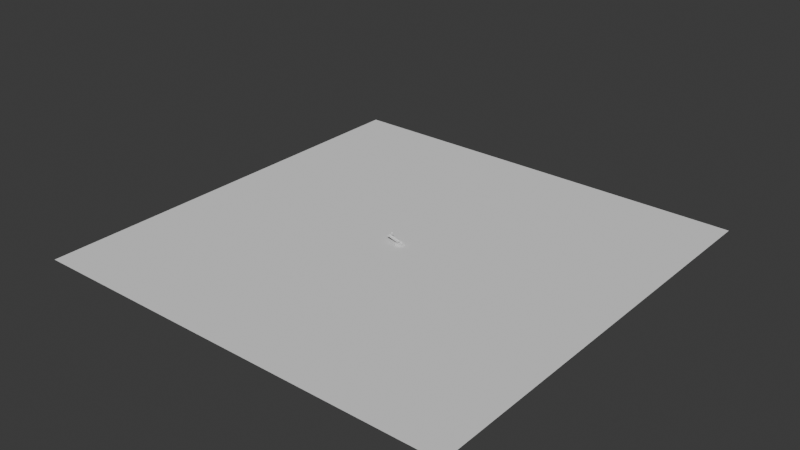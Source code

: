 # Source: fluids.blend  (saved by Blender 5.1.30; exported with 4.5.12 LTS)
import bpy
from mathutils import Matrix  # noqa: F401  (used for matrix-valued properties, if any)

bpy.ops.wm.read_factory_settings(use_empty=True)
scene = bpy.context.scene
scene.name = 'Scene'

# ---- collections
col_collection = bpy.data.collections.new('Collection'); scene.collection.children.link(col_collection)

# ---- world
world_world = bpy.data.worlds.new('World'); scene.world = world_world
world_world.use_nodes = True; world_world.node_tree.nodes.clear()
_N = world_world.node_tree.nodes; _L = world_world.node_tree.links
n0 = _N.new('ShaderNodeOutputWorld'); n0.name = 'World Output'; n0.location = (200, 100)
n1 = _N.new('ShaderNodeBackground'); n1.name = 'Background'; n1.location = (-200, 100)
n1.inputs[0].default_value = (0.05088, 0.05088, 0.05088, 1.0)
_L.new(n1.outputs[0], n0.inputs[0])
n0.is_active_output = True
world_world.color = (0.05088, 0.05088, 0.05088)
world_world.sun_shadow_jitter_overblur = 0.0

# ---- meshes
me_cube_001 = bpy.data.meshes.new('Cube.001')
me_cube_001.from_pydata([(-0.6, -0.6, -0.24), (-0.544, -0.544, 0.24), (-0.6, 0.6, -0.24), (-0.544, 0.544, 0.24), (0.6, -0.6, -0.24), (0.544, -0.544, 0.24), (0.6, 0.6, -0.24), (0.544, 0.544, 0.24), (-0.6, -0.6, 0.24), (-0.6, 0.6, 0.24), (0.6, 0.6, 0.24), (0.6, -0.6, 0.24), (-0.544, -0.544, 0.24), (-0.544, 0.544, 0.24), (0.544, 0.544, 0.24), (0.544, -0.544, 0.24), (-0.544, -0.544, -0.1747), (-0.544, 0.544, -0.1747), (0.544, 0.544, -0.1747), (0.544, -0.544, -0.1747), (-2.573, -0.2758, 0.7868), (-2.573, 0.2758, 0.7868), (-0.2695, 0.2758, 0.1807), (-0.2695, -0.2758, 0.1807), (-2.561, -0.2758, 0.8304), (-2.561, 0.2758, 0.8304), (-0.258, 0.2758, 0.2243), (-0.258, -0.2758, 0.2243), (-2.573, -0.2282, 0.7868), (-2.573, 0.2282, 0.7868), (-0.2695, 0.2282, 0.1807), (-0.2695, -0.2282, 0.1807), (-2.561, -0.2282, 0.8304), (-2.561, 0.2282, 0.8304), (-0.258, 0.2282, 0.2243), (-0.258, -0.2282, 0.2243), (-2.545, 0.2282, 0.8908), (-2.545, 0.2758, 0.8908), (-0.2421, 0.2758, 0.2847), (-0.2421, -0.2282, 0.2847), (-0.2421, -0.2758, 0.2847), (-2.545, -0.2758, 0.8908), (-2.545, -0.2282, 0.8908), (-0.2421, 0.2282, 0.2847), (-2.524, 0.2282, 0.9717), (-2.524, 0.2758, 0.9717), (-0.2208, 0.2758, 0.3656), (-0.2208, -0.2282, 0.3656), (-0.2208, -0.2758, 0.3656), (-2.524, -0.2758, 0.9717), (-2.524, -0.2282, 0.9717), (-0.2208, 0.2282, 0.3656)], [], [(0, 8, 9, 2), (2, 9, 10, 6), (6, 10, 11, 4), (4, 11, 8, 0), (2, 6, 4, 0), (5, 7, 14, 15), (1, 3, 9, 8), (3, 7, 10, 9), (7, 5, 11, 10), (5, 1, 8, 11), (15, 14, 18, 19), (3, 1, 12, 13), (1, 5, 15, 12), (7, 3, 13, 14), (18, 17, 16, 19), (13, 12, 16, 17), (12, 15, 19, 16), (14, 13, 17, 18), (31, 23, 20, 28), (24, 27, 40, 41), (30, 22, 26, 34), (28, 20, 24, 32), (20, 23, 27, 24), (22, 21, 25, 26), (21, 29, 33, 25), (29, 28, 32, 33), (23, 31, 35, 27), (31, 30, 34, 35), (34, 26, 38, 43), (34, 33, 32, 35), (22, 30, 29, 21), (30, 31, 28, 29), (38, 37, 45, 46), (41, 40, 48, 49), (32, 24, 41, 42), (26, 25, 37, 38), (35, 32, 42, 39), (27, 35, 39, 40), (25, 33, 36, 37), (33, 34, 43, 36), (47, 50, 49, 48), (46, 45, 44, 51), (36, 43, 51, 44), (42, 41, 49, 50), (40, 39, 47, 48), (37, 36, 44, 45), (39, 42, 50, 47), (43, 38, 46, 51)])
_uv = me_cube_001.uv_layers.new(name='UVMap')
_uv.uv.foreach_set('vector', [0.375, 0.0, 0.625, 0.0, 0.625, 0.25, 0.375, 0.25, 0.375, 0.25, 0.625, 0.25, 0.625, 0.5, 0.375, 0.5, 0.375, 0.5, 0.625, 0.5, 0.625, 0.75, 0.375, 0.75, 0.375, 0.75, 0.625, 0.75, 0.625, 1.0, 0.375, 1.0, 0.125, 0.5, 0.375, 0.5, 0.375, 0.75, 0.125, 0.75, 0.6367, 0.7383, 0.6367, 0.5117, 0.6367, 0.5117, 0.6367, 0.7383, 0.8633, 0.7383, 0.8633, 0.5117, 0.875, 0.5, 0.875, 0.75, 0.8633, 0.5117, 0.6367, 0.5117, 0.625, 0.5, 0.875, 0.5, 0.6367, 0.5117, 0.6367, 0.7383, 0.625, 0.75, 0.625, 0.5, 0.6367, 0.7383, 0.8633, 0.7383, 0.875, 0.75, 0.625, 0.75, 0.6367, 0.7383, 0.6367, 0.5117, 0.6367, 0.5117, 0.6367, 0.7383, 0.8633, 0.5117, 0.8633, 0.7383, 0.8633, 0.7383, 0.8633, 0.5117, 0.8633, 0.7383, 0.6367, 0.7383, 0.6367, 0.7383, 0.8633, 0.7383, 0.6367, 0.5117, 0.8633, 0.5117, 0.8633, 0.5117, 0.6367, 0.5117, 0.6367, 0.5117, 0.8633, 0.5117, 0.8633, 0.7383, 0.6367, 0.7383, 0.8633, 0.5117, 0.8633, 0.7383, 0.8633, 0.7383, 0.8633, 0.5117, 0.8633, 0.7383, 0.6367, 0.7383, 0.6367, 0.7383, 0.8633, 0.7383, 0.6367, 0.5117, 0.8633, 0.5117, 0.8633, 0.5117, 0.6367, 0.5117, 0.6367, 0.6628, 0.6367, 0.7383, 0.8633, 0.7383, 0.8633, 0.6628, 0.8633, 0.7383, 0.6367, 0.7383, 0.6367, 0.7383, 0.8633, 0.7383, 0.6367, 0.5872, 0.6367, 0.5117, 0.6367, 0.5117, 0.6367, 0.5872, 0.8633, 0.6628, 0.8633, 0.7383, 0.8633, 0.7383, 0.8633, 0.6628, 0.8633, 0.7383, 0.6367, 0.7383, 0.6367, 0.7383, 0.8633, 0.7383, 0.6367, 0.5117, 0.8633, 0.5117, 0.8633, 0.5117, 0.6367, 0.5117, 0.8633, 0.5117, 0.8633, 0.5872, 0.8633, 0.5872, 0.8633, 0.5117, 0.8633, 0.5872, 0.8633, 0.6628, 0.8633, 0.6628, 0.8633, 0.5872, 0.6367, 0.7383, 0.6367, 0.6628, 0.6367, 0.6628, 0.6367, 0.7383, 0.6367, 0.6628, 0.6367, 0.5872, 0.6367, 0.5872, 0.6367, 0.6628, 0.6367, 0.5872, 0.6367, 0.5117, 0.6367, 0.5117, 0.6367, 0.5872, 0.6367, 0.5872, 0.8633, 0.5872, 0.8633, 0.6628, 0.6367, 0.6628, 0.6367, 0.5117, 0.6367, 0.5872, 0.8633, 0.5872, 0.8633, 0.5117, 0.6367, 0.5872, 0.6367, 0.6628, 0.8633, 0.6628, 0.8633, 0.5872, 0.6367, 0.5117, 0.8633, 0.5117, 0.8633, 0.5117, 0.6367, 0.5117, 0.8633, 0.7383, 0.6367, 0.7383, 0.6367, 0.7383, 0.8633, 0.7383, 0.8633, 0.6628, 0.8633, 0.7383, 0.8633, 0.7383, 0.8633, 0.6628, 0.6367, 0.5117, 0.8633, 0.5117, 0.8633, 0.5117, 0.6367, 0.5117, 0.6367, 0.6628, 0.8633, 0.6628, 0.8633, 0.6628, 0.6367, 0.6628, 0.6367, 0.7383, 0.6367, 0.6628, 0.6367, 0.6628, 0.6367, 0.7383, 0.8633, 0.5117, 0.8633, 0.5872, 0.8633, 0.5872, 0.8633, 0.5117, 0.8633, 0.5872, 0.6367, 0.5872, 0.6367, 0.5872, 0.8633, 0.5872, 0.6367, 0.6628, 0.8633, 0.6628, 0.8633, 0.7383, 0.6367, 0.7383, 0.6367, 0.5117, 0.8633, 0.5117, 0.8633, 0.5872, 0.6367, 0.5872, 0.8633, 0.5872, 0.6367, 0.5872, 0.6367, 0.5872, 0.8633, 0.5872, 0.8633, 0.6628, 0.8633, 0.7383, 0.8633, 0.7383, 0.8633, 0.6628, 0.6367, 0.7383, 0.6367, 0.6628, 0.6367, 0.6628, 0.6367, 0.7383, 0.8633, 0.5117, 0.8633, 0.5872, 0.8633, 0.5872, 0.8633, 0.5117, 0.6367, 0.6628, 0.8633, 0.6628, 0.8633, 0.6628, 0.6367, 0.6628, 0.6367, 0.5872, 0.6367, 0.5117, 0.6367, 0.5117, 0.6367, 0.5872])
me_cube_001.update()
me_plane = bpy.data.meshes.new('Plane')
me_plane.from_pydata([(-1.0, -1.0, 0.0), (1.0, -1.0, 0.0), (-1.0, 1.0, 0.0), (1.0, 1.0, 0.0)], [], [(0, 1, 3, 2)])
_uv = me_plane.uv_layers.new(name='UVMap')
_uv.uv.foreach_set('vector', [0.0, 0.0, 1.0, 0.0, 1.0, 1.0, 0.0, 1.0])
me_plane.update()
me_icosphere = bpy.data.meshes.new('Icosphere')
me_icosphere.from_pydata([(0.0, 0.0, -0.1775), (0.1284, -0.0933, -0.07937), (-0.04905, -0.151, -0.07937), (-0.1587, 0.0, -0.07936), (-0.04905, 0.151, -0.07937), (0.1284, 0.0933, -0.07937), (0.04905, -0.151, 0.07937), (-0.1284, -0.0933, 0.07937), (-0.1284, 0.0933, 0.07937), (0.04905, 0.151, 0.07937), (0.1587, 0.0, 0.07936), (0.0, 0.0, 0.1775), (-0.02883, -0.08873, -0.151), (0.07548, -0.05484, -0.151), (0.04665, -0.1436, -0.0933), (0.151, 0.0, -0.0933), (0.07548, 0.05484, -0.151), (-0.0933, 0.0, -0.151), (-0.1221, -0.08873, -0.0933), (-0.02883, 0.08873, -0.151), (-0.1221, 0.08873, -0.0933), (0.04665, 0.1436, -0.0933), (0.1688, -0.05484, 0.0), (0.1688, 0.05484, 0.0), (0.0, -0.1775, 0.0), (0.1043, -0.1436, 0.0), (-0.1688, -0.05484, 0.0), (-0.1043, -0.1436, 0.0), (-0.1043, 0.1436, 0.0), (-0.1688, 0.05484, 0.0), (0.1043, 0.1436, 0.0), (0.0, 0.1775, 0.0), (0.1221, -0.08873, 0.0933), (-0.04665, -0.1436, 0.0933), (-0.151, 0.0, 0.0933), (-0.04665, 0.1436, 0.0933), (0.1221, 0.08873, 0.0933), (0.02883, -0.08873, 0.151), (0.0933, 0.0, 0.151), (-0.07548, -0.05484, 0.151), (-0.07548, 0.05484, 0.151), (0.02883, 0.08873, 0.151)], [], [(0, 13, 12), (1, 13, 15), (0, 12, 17), (0, 17, 19), (0, 19, 16), (1, 15, 22), (2, 14, 24), (3, 18, 26), (4, 20, 28), (5, 21, 30), (1, 22, 25), (2, 24, 27), (3, 26, 29), (4, 28, 31), (5, 30, 23), (6, 32, 37), (7, 33, 39), (8, 34, 40), (9, 35, 41), (10, 36, 38), (38, 41, 11), (38, 36, 41), (36, 9, 41), (41, 40, 11), (41, 35, 40), (35, 8, 40), (40, 39, 11), (40, 34, 39), (34, 7, 39), (39, 37, 11), (39, 33, 37), (33, 6, 37), (37, 38, 11), (37, 32, 38), (32, 10, 38), (23, 36, 10), (23, 30, 36), (30, 9, 36), (31, 35, 9), (31, 28, 35), (28, 8, 35), (29, 34, 8), (29, 26, 34), (26, 7, 34), (27, 33, 7), (27, 24, 33), (24, 6, 33), (25, 32, 6), (25, 22, 32), (22, 10, 32), (30, 31, 9), (30, 21, 31), (21, 4, 31), (28, 29, 8), (28, 20, 29), (20, 3, 29), (26, 27, 7), (26, 18, 27), (18, 2, 27), (24, 25, 6), (24, 14, 25), (14, 1, 25), (22, 23, 10), (22, 15, 23), (15, 5, 23), (16, 21, 5), (16, 19, 21), (19, 4, 21), (19, 20, 4), (19, 17, 20), (17, 3, 20), (17, 18, 3), (17, 12, 18), (12, 2, 18), (15, 16, 5), (15, 13, 16), (13, 0, 16), (12, 14, 2), (12, 13, 14), (13, 1, 14)])
_uv = me_icosphere.uv_layers.new(name='UVMap')
_uv.uv.foreach_set('vector', [0.1818, 0.0, 0.2273, 0.07873, 0.1364, 0.07873, 0.2727, 0.1575, 0.3182, 0.07873, 0.3636, 0.1575, 0.9091, 0.0, 0.9545, 0.07873, 0.8636, 0.07873, 0.7273, 0.0, 0.7727, 0.07873, 0.6818, 0.07873, 0.5455, 0.0, 0.5909, 0.07873, 0.5, 0.07873, 0.2727, 0.1575, 0.3636, 0.1575, 0.3182, 0.2362, 0.09091, 0.1575, 0.1818, 0.1575, 0.1364, 0.2362, 0.8182, 0.1575, 0.9091, 0.1575, 0.8636, 0.2362, 0.6364, 0.1575, 0.7273, 0.1575, 0.6818, 0.2362, 0.4545, 0.1575, 0.5455, 0.1575, 0.5, 0.2362, 0.2727, 0.1575, 0.3182, 0.2362, 0.2273, 0.2362, 0.09091, 0.1575, 0.1364, 0.2362, 0.04546, 0.2362, 0.8182, 0.1575, 0.8636, 0.2362, 0.7727, 0.2362, 0.6364, 0.1575, 0.6818, 0.2362, 0.5909, 0.2362, 0.4545, 0.1575, 0.5, 0.2362, 0.4091, 0.2362, 0.1818, 0.3149, 0.2727, 0.3149, 0.2273, 0.3937, 0.0, 0.3149, 0.09091, 0.3149, 0.04546, 0.3937, 0.7273, 0.3149, 0.8182, 0.3149, 0.7727, 0.3937, 0.5455, 0.3149, 0.6364, 0.3149, 0.5909, 0.3937, 0.3636, 0.3149, 0.4545, 0.3149, 0.4091, 0.3937, 0.4091, 0.3937, 0.5, 0.3937, 0.4545, 0.4724, 0.4091, 0.3937, 0.4545, 0.3149, 0.5, 0.3937, 0.4545, 0.3149, 0.5455, 0.3149, 0.5, 0.3937, 0.5909, 0.3937, 0.6818, 0.3937, 0.6364, 0.4724, 0.5909, 0.3937, 0.6364, 0.3149, 0.6818, 0.3937, 0.6364, 0.3149, 0.7273, 0.3149, 0.6818, 0.3937, 0.7727, 0.3937, 0.8636, 0.3937, 0.8182, 0.4724, 0.7727, 0.3937, 0.8182, 0.3149, 0.8636, 0.3937, 0.8182, 0.3149, 0.9091, 0.3149, 0.8636, 0.3937, 0.04546, 0.3937, 0.1364, 0.3937, 0.09091, 0.4724, 0.04546, 0.3937, 0.09091, 0.3149, 0.1364, 0.3937, 0.09091, 0.3149, 0.1818, 0.3149, 0.1364, 0.3937, 0.2273, 0.3937, 0.3182, 0.3937, 0.2727, 0.4724, 0.2273, 0.3937, 0.2727, 0.3149, 0.3182, 0.3937, 0.2727, 0.3149, 0.3636, 0.3149, 0.3182, 0.3937, 0.4091, 0.2362, 0.4545, 0.3149, 0.3636, 0.3149, 0.4091, 0.2362, 0.5, 0.2362, 0.4545, 0.3149, 0.5, 0.2362, 0.5455, 0.3149, 0.4545, 0.3149, 0.5909, 0.2362, 0.6364, 0.3149, 0.5455, 0.3149, 0.5909, 0.2362, 0.6818, 0.2362, 0.6364, 0.3149, 0.6818, 0.2362, 0.7273, 0.3149, 0.6364, 0.3149, 0.7727, 0.2362, 0.8182, 0.3149, 0.7273, 0.3149, 0.7727, 0.2362, 0.8636, 0.2362, 0.8182, 0.3149, 0.8636, 0.2362, 0.9091, 0.3149, 0.8182, 0.3149, 0.04546, 0.2362, 0.09091, 0.3149, 0.0, 0.3149, 0.04546, 0.2362, 0.1364, 0.2362, 0.09091, 0.3149, 0.1364, 0.2362, 0.1818, 0.3149, 0.09091, 0.3149, 0.2273, 0.2362, 0.2727, 0.3149, 0.1818, 0.3149, 0.2273, 0.2362, 0.3182, 0.2362, 0.2727, 0.3149, 0.3182, 0.2362, 0.3636, 0.3149, 0.2727, 0.3149, 0.5, 0.2362, 0.5909, 0.2362, 0.5455, 0.3149, 0.5, 0.2362, 0.5455, 0.1575, 0.5909, 0.2362, 0.5455, 0.1575, 0.6364, 0.1575, 0.5909, 0.2362, 0.6818, 0.2362, 0.7727, 0.2362, 0.7273, 0.3149, 0.6818, 0.2362, 0.7273, 0.1575, 0.7727, 0.2362, 0.7273, 0.1575, 0.8182, 0.1575, 0.7727, 0.2362, 0.8636, 0.2362, 0.9545, 0.2362, 0.9091, 0.3149, 0.8636, 0.2362, 0.9091, 0.1575, 0.9545, 0.2362, 0.9091, 0.1575, 1.0, 0.1575, 0.9545, 0.2362, 0.1364, 0.2362, 0.2273, 0.2362, 0.1818, 0.3149, 0.1364, 0.2362, 0.1818, 0.1575, 0.2273, 0.2362, 0.1818, 0.1575, 0.2727, 0.1575, 0.2273, 0.2362, 0.3182, 0.2362, 0.4091, 0.2362, 0.3636, 0.3149, 0.3182, 0.2362, 0.3636, 0.1575, 0.4091, 0.2362, 0.3636, 0.1575, 0.4545, 0.1575, 0.4091, 0.2362, 0.5, 0.07873, 0.5455, 0.1575, 0.4545, 0.1575, 0.5, 0.07873, 0.5909, 0.07873, 0.5455, 0.1575, 0.5909, 0.07873, 0.6364, 0.1575, 0.5455, 0.1575, 0.6818, 0.07873, 0.7273, 0.1575, 0.6364, 0.1575, 0.6818, 0.07873, 0.7727, 0.07873, 0.7273, 0.1575, 0.7727, 0.07873, 0.8182, 0.1575, 0.7273, 0.1575, 0.8636, 0.07873, 0.9091, 0.1575, 0.8182, 0.1575, 0.8636, 0.07873, 0.9545, 0.07873, 0.9091, 0.1575, 0.9545, 0.07873, 1.0, 0.1575, 0.9091, 0.1575, 0.3636, 0.1575, 0.4091, 0.07873, 0.4545, 0.1575, 0.3636, 0.1575, 0.3182, 0.07873, 0.4091, 0.07873, 0.3182, 0.07873, 0.3636, 0.0, 0.4091, 0.07873, 0.1364, 0.07873, 0.1818, 0.1575, 0.09091, 0.1575, 0.1364, 0.07873, 0.2273, 0.07873, 0.1818, 0.1575, 0.2273, 0.07873, 0.2727, 0.1575, 0.1818, 0.1575])
me_icosphere.update()
me_cube_002 = bpy.data.meshes.new('Cube.002')
me_cube_002.from_pydata([(-5.143, -5.143, -5.143), (-5.143, -5.143, 5.143), (-5.143, 5.143, -5.143), (-5.143, 5.143, 5.143), (5.143, -5.143, -5.143), (5.143, -5.143, 5.143), (5.143, 5.143, -5.143), (5.143, 5.143, 5.143)], [], [(0, 1, 3, 2), (2, 3, 7, 6), (6, 7, 5, 4), (4, 5, 1, 0), (2, 6, 4, 0), (7, 3, 1, 5)])
_uv = me_cube_002.uv_layers.new(name='UVMap')
_uv.uv.foreach_set('vector', [0.375, 0.0, 0.625, 0.0, 0.625, 0.25, 0.375, 0.25, 0.375, 0.25, 0.625, 0.25, 0.625, 0.5, 0.375, 0.5, 0.375, 0.5, 0.625, 0.5, 0.625, 0.75, 0.375, 0.75, 0.375, 0.75, 0.625, 0.75, 0.625, 1.0, 0.375, 1.0, 0.125, 0.5, 0.375, 0.5, 0.375, 0.75, 0.125, 0.75, 0.625, 0.5, 0.875, 0.5, 0.875, 0.75, 0.625, 0.75])
me_cube_002.update()

# ---- objects
ob_cube = bpy.data.objects.new('Cube', me_cube_001)
ob_plane = bpy.data.objects.new('Plane', me_plane)
ob_icosphere = bpy.data.objects.new('Icosphere', me_icosphere)
ob_cube_001 = bpy.data.objects.new('Cube.001', me_cube_002)

# ---- transforms, parenting, visibility, modifiers, constraints
ob_cube.location = (0.0, 0.0, 0.0)
_m = ob_cube.modifiers.new('Fluid', 'FLUID')
_m.fluid_type = 'EFFECTOR'
ob_plane.location = (0.0, 0.0, -0.2126)
ob_plane.scale = (40.85, 40.85, 40.85)
_m = ob_plane.modifiers.new('Fluid', 'FLUID')
ob_icosphere.location = (-1.757, -2.444e-07, 1.504)
ob_icosphere.scale = (1.037, 1.037, 1.037)
_m = ob_icosphere.modifiers.new('Fluid', 'FLUID')
_m.fluid_type = 'FLOW'
ob_cube_001.location = (-0.2163, -6.722e-08, 3.612)
ob_cube_001.scale = (1.0, 1.0, 0.7393)
ob_cube_001.display_type = 'SOLID'
_m = ob_cube_001.modifiers.new('Fluid', 'FLUID')
_m.fluid_type = 'DOMAIN'
_m = ob_cube_001.modifiers.new('Liquid Particle System', 'PARTICLE_SYSTEM')

# ---- collection membership
col_collection.objects.link(ob_cube)
col_collection.objects.link(ob_plane)
col_collection.objects.link(ob_icosphere)
col_collection.objects.link(ob_cube_001)

# ---- scene / render settings (as saved in the file)
scene.frame_start = 1; scene.frame_end = 999; scene.frame_set(7)
scene.render.engine = 'CYCLES'
scene.render.bake_bias = 0.0
scene.render.bake_samples = 0
scene.cycles.sampling_pattern = 'TABULATED_SOBOL'
scene.eevee.use_volume_custom_range = False
bpy.context.view_layer.update()

# ---- added for rendering (the .blend has no active camera and no usable light): camera, sun
cam_auto = bpy.data.cameras.new('AutoCamera')
cam_auto.lens = 50.0
cam_auto.sensor_width = 36.0
cam_auto.clip_end = 1880.23
ob_auto_camera = bpy.data.objects.new('AutoCamera', cam_auto)
scene.collection.objects.link(ob_auto_camera)
ob_auto_camera.location = (107.136, -128.563, 89.2961)
ob_auto_camera.rotation_euler = (1.09748, -7.21219e-08, 0.694738)
scene.camera = ob_auto_camera
light_auto_sun = bpy.data.lights.new('AutoSun', 'SUN')
light_auto_sun.energy = 3.0
light_auto_sun.angle = 0.0523599
ob_auto_sun = bpy.data.objects.new('AutoSun', light_auto_sun)
scene.collection.objects.link(ob_auto_sun)
ob_auto_sun.rotation_euler = (0.872665, 0.174533, 0.523599)
bpy.context.view_layer.update()
